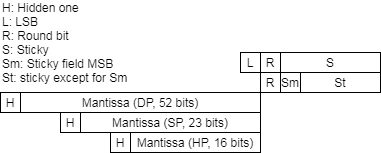

The diagram above was exported from draw.io. Its source (the exported page's mxGraphModel, read from the mxfile embedded in the PNG):
<mxGraphModel dx="621" dy="461" grid="1" gridSize="10" guides="1" tooltips="1" connect="1" arrows="1" fold="1" page="1" pageScale="1" pageWidth="827" pageHeight="1169" math="0" shadow="0">
  <root>
    <mxCell id="0" />
    <mxCell id="1" parent="0" />
    <mxCell id="2" value="" style="group" vertex="1" connectable="0" parent="1">
      <mxGeometry x="60" y="120" width="380" height="150" as="geometry" />
    </mxCell>
    <mxCell id="3" value="Mantissa (DP, 52 bits)" style="rounded=0;whiteSpace=wrap;html=1;" vertex="1" parent="2">
      <mxGeometry x="20" y="90" width="240" height="20" as="geometry" />
    </mxCell>
    <mxCell id="4" value="H" style="rounded=0;whiteSpace=wrap;html=1;" vertex="1" parent="2">
      <mxGeometry y="90" width="20" height="20" as="geometry" />
    </mxCell>
    <mxCell id="5" value="L" style="rounded=0;whiteSpace=wrap;html=1;" vertex="1" parent="2">
      <mxGeometry x="240" y="50" width="20" height="20" as="geometry" />
    </mxCell>
    <mxCell id="6" value="R" style="rounded=0;whiteSpace=wrap;html=1;" vertex="1" parent="2">
      <mxGeometry x="260" y="50" width="20" height="20" as="geometry" />
    </mxCell>
    <mxCell id="7" value="S" style="rounded=0;whiteSpace=wrap;html=1;" vertex="1" parent="2">
      <mxGeometry x="280" y="50" width="100" height="20" as="geometry" />
    </mxCell>
    <mxCell id="8" value="R" style="rounded=0;whiteSpace=wrap;html=1;" vertex="1" parent="2">
      <mxGeometry x="260" y="70" width="20" height="20" as="geometry" />
    </mxCell>
    <mxCell id="9" value="Sm" style="rounded=0;whiteSpace=wrap;html=1;" vertex="1" parent="2">
      <mxGeometry x="280" y="70" width="20" height="20" as="geometry" />
    </mxCell>
    <mxCell id="10" value="St" style="rounded=0;whiteSpace=wrap;html=1;" vertex="1" parent="2">
      <mxGeometry x="300" y="70" width="80" height="20" as="geometry" />
    </mxCell>
    <mxCell id="11" value="H: Hidden one&lt;br&gt;L: LSB&lt;br&gt;R: Round bit&lt;br&gt;S: Sticky&lt;br&gt;Sm: Sticky field MSB&lt;br&gt;St: sticky except for Sm" style="text;html=1;strokeColor=none;fillColor=none;align=left;verticalAlign=middle;whiteSpace=wrap;rounded=0;" vertex="1" parent="2">
      <mxGeometry width="130" height="80" as="geometry" />
    </mxCell>
    <mxCell id="12" style="edgeStyle=orthogonalEdgeStyle;rounded=0;orthogonalLoop=1;jettySize=auto;html=1;exitX=0.5;exitY=1;exitDx=0;exitDy=0;" edge="1" parent="2" source="11" target="11">
      <mxGeometry y="-30" as="geometry" />
    </mxCell>
    <mxCell id="13" value="Mantissa (SP, 23 bits)" style="rounded=0;whiteSpace=wrap;html=1;" vertex="1" parent="2">
      <mxGeometry x="80" y="110" width="180" height="20" as="geometry" />
    </mxCell>
    <mxCell id="14" value="H" style="rounded=0;whiteSpace=wrap;html=1;" vertex="1" parent="2">
      <mxGeometry x="60" y="110" width="20" height="20" as="geometry" />
    </mxCell>
    <mxCell id="15" value="Mantissa (HP, 16 bits)" style="rounded=0;whiteSpace=wrap;html=1;" vertex="1" parent="2">
      <mxGeometry x="130" y="130" width="130" height="20" as="geometry" />
    </mxCell>
    <mxCell id="16" value="H" style="rounded=0;whiteSpace=wrap;html=1;" vertex="1" parent="2">
      <mxGeometry x="110" y="130" width="20" height="20" as="geometry" />
    </mxCell>
  </root>
</mxGraphModel>